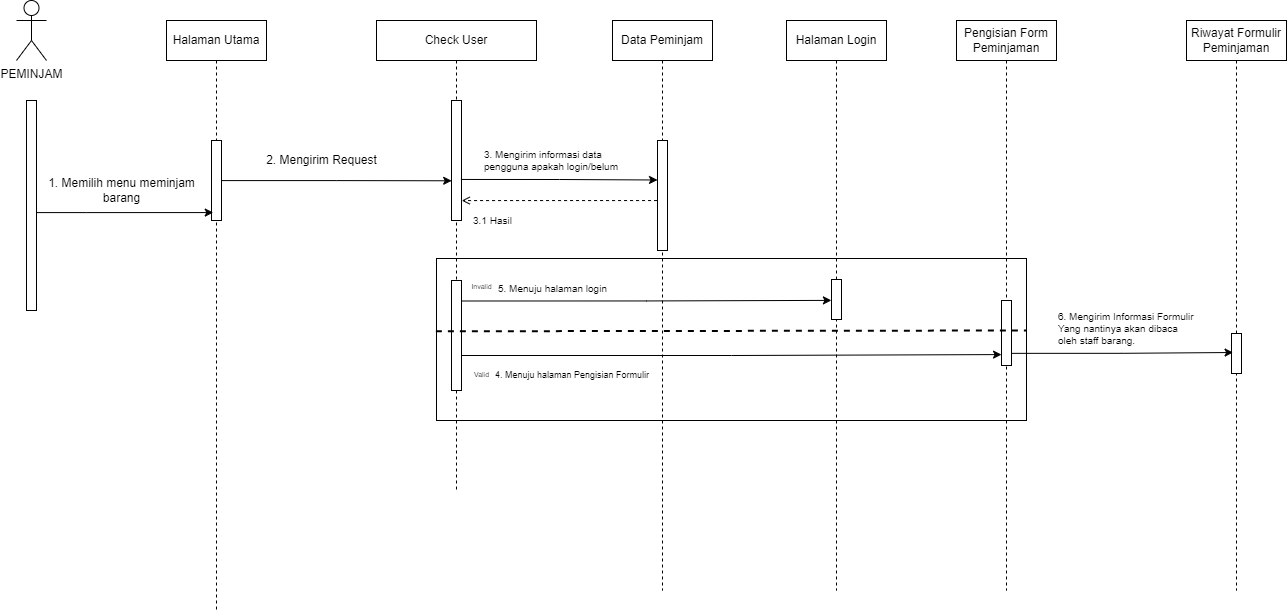

The diagram above was exported from draw.io. Its source (the exported page's mxGraphModel, read from the mxfile embedded in the PNG):
<mxGraphModel dx="491" dy="1165" grid="1" gridSize="10" guides="1" tooltips="1" connect="1" arrows="1" fold="1" page="1" pageScale="1" pageWidth="850" pageHeight="1100" math="0" shadow="0">
  <root>
    <mxCell id="0" />
    <mxCell id="1" parent="0" />
    <mxCell id="nwXGFoZMPjAlocZVImxB-23" value="" style="verticalLabelPosition=bottom;verticalAlign=top;html=1;shape=mxgraph.basic.rect;fillColor2=none;strokeWidth=1;size=20;indent=5;fontSize=10;" parent="1" vertex="1">
      <mxGeometry x="440" y="358" width="590" height="162" as="geometry" />
    </mxCell>
    <mxCell id="Yu0X44FT3E9kV7LCi3Nu-2" value="PEMINJAM" style="shape=umlActor;verticalLabelPosition=bottom;verticalAlign=top;html=1;" parent="1" vertex="1">
      <mxGeometry x="20" y="100" width="30" height="60" as="geometry" />
    </mxCell>
    <mxCell id="Yu0X44FT3E9kV7LCi3Nu-3" value="Halaman Utama" style="shape=umlLifeline;perimeter=lifelinePerimeter;whiteSpace=wrap;html=1;container=1;collapsible=0;recursiveResize=0;outlineConnect=0;" parent="1" vertex="1">
      <mxGeometry x="170" y="120" width="100" height="590" as="geometry" />
    </mxCell>
    <mxCell id="nwXGFoZMPjAlocZVImxB-1" value="" style="html=1;points=[];perimeter=orthogonalPerimeter;" parent="Yu0X44FT3E9kV7LCi3Nu-3" vertex="1">
      <mxGeometry x="45" y="120" width="10" height="80" as="geometry" />
    </mxCell>
    <mxCell id="nwXGFoZMPjAlocZVImxB-2" style="edgeStyle=orthogonalEdgeStyle;rounded=0;orthogonalLoop=1;jettySize=auto;html=1;entryX=0.176;entryY=0.901;entryDx=0;entryDy=0;entryPerimeter=0;" parent="1" source="Z5P8g1PO-jmim6L-XuGj-1" target="nwXGFoZMPjAlocZVImxB-1" edge="1">
      <mxGeometry relative="1" as="geometry">
        <Array as="points">
          <mxPoint x="90" y="312" />
          <mxPoint x="90" y="312" />
        </Array>
      </mxGeometry>
    </mxCell>
    <mxCell id="Z5P8g1PO-jmim6L-XuGj-1" value="" style="html=1;points=[];perimeter=orthogonalPerimeter;" parent="1" vertex="1">
      <mxGeometry x="30" y="200" width="10" height="210" as="geometry" />
    </mxCell>
    <mxCell id="VDrauJvgw_y5iF8ciNxl-1" value="Check User" style="shape=umlLifeline;perimeter=lifelinePerimeter;whiteSpace=wrap;html=1;container=1;collapsible=0;recursiveResize=0;outlineConnect=0;" parent="1" vertex="1">
      <mxGeometry x="380" y="120" width="160" height="470" as="geometry" />
    </mxCell>
    <mxCell id="nwXGFoZMPjAlocZVImxB-5" value="" style="html=1;points=[];perimeter=orthogonalPerimeter;" parent="VDrauJvgw_y5iF8ciNxl-1" vertex="1">
      <mxGeometry x="75" y="80" width="10" height="120" as="geometry" />
    </mxCell>
    <mxCell id="nwXGFoZMPjAlocZVImxB-12" value="3.1 Hasil" style="text;html=1;align=left;verticalAlign=middle;resizable=0;points=[];autosize=1;strokeColor=none;fillColor=none;fontSize=10;" parent="VDrauJvgw_y5iF8ciNxl-1" vertex="1">
      <mxGeometry x="95" y="185" width="60" height="30" as="geometry" />
    </mxCell>
    <mxCell id="nwXGFoZMPjAlocZVImxB-13" value="" style="html=1;points=[];perimeter=orthogonalPerimeter;" parent="VDrauJvgw_y5iF8ciNxl-1" vertex="1">
      <mxGeometry x="75" y="260" width="10" height="110" as="geometry" />
    </mxCell>
    <mxCell id="nwXGFoZMPjAlocZVImxB-26" value="Invalid" style="text;html=1;align=center;verticalAlign=middle;resizable=0;points=[];autosize=1;strokeColor=none;fillColor=none;fontSize=7;" parent="VDrauJvgw_y5iF8ciNxl-1" vertex="1">
      <mxGeometry x="85" y="257" width="40" height="20" as="geometry" />
    </mxCell>
    <mxCell id="VDrauJvgw_y5iF8ciNxl-2" value="Halaman Login" style="shape=umlLifeline;perimeter=lifelinePerimeter;whiteSpace=wrap;html=1;container=1;collapsible=0;recursiveResize=0;outlineConnect=0;" parent="1" vertex="1">
      <mxGeometry x="790" y="120" width="100" height="570" as="geometry" />
    </mxCell>
    <mxCell id="nwXGFoZMPjAlocZVImxB-16" value="" style="html=1;points=[];perimeter=orthogonalPerimeter;" parent="VDrauJvgw_y5iF8ciNxl-2" vertex="1">
      <mxGeometry x="45" y="259" width="10" height="40" as="geometry" />
    </mxCell>
    <mxCell id="VDrauJvgw_y5iF8ciNxl-4" value="Data Peminjam" style="shape=umlLifeline;perimeter=lifelinePerimeter;whiteSpace=wrap;html=1;container=1;collapsible=0;recursiveResize=0;outlineConnect=0;" parent="1" vertex="1">
      <mxGeometry x="616" y="120" width="100" height="570" as="geometry" />
    </mxCell>
    <mxCell id="nwXGFoZMPjAlocZVImxB-7" value="" style="html=1;points=[];perimeter=orthogonalPerimeter;" parent="VDrauJvgw_y5iF8ciNxl-4" vertex="1">
      <mxGeometry x="45" y="120" width="10" height="110" as="geometry" />
    </mxCell>
    <mxCell id="nwXGFoZMPjAlocZVImxB-3" value="1. Memilih menu meminjam&lt;br&gt;barang" style="text;html=1;align=center;verticalAlign=middle;resizable=0;points=[];autosize=1;strokeColor=none;fillColor=none;" parent="1" vertex="1">
      <mxGeometry x="40" y="270" width="170" height="40" as="geometry" />
    </mxCell>
    <mxCell id="nwXGFoZMPjAlocZVImxB-4" style="edgeStyle=orthogonalEdgeStyle;rounded=0;orthogonalLoop=1;jettySize=auto;html=1;entryX=0.018;entryY=0.669;entryDx=0;entryDy=0;entryPerimeter=0;" parent="1" source="nwXGFoZMPjAlocZVImxB-1" target="nwXGFoZMPjAlocZVImxB-5" edge="1">
      <mxGeometry relative="1" as="geometry">
        <mxPoint x="369.9999999999999" y="280" as="targetPoint" />
      </mxGeometry>
    </mxCell>
    <mxCell id="nwXGFoZMPjAlocZVImxB-6" value="2. Mengirim Request" style="text;html=1;align=center;verticalAlign=middle;resizable=0;points=[];autosize=1;strokeColor=none;fillColor=none;" parent="1" vertex="1">
      <mxGeometry x="260" y="245" width="130" height="30" as="geometry" />
    </mxCell>
    <mxCell id="nwXGFoZMPjAlocZVImxB-9" style="edgeStyle=orthogonalEdgeStyle;rounded=0;orthogonalLoop=1;jettySize=auto;html=1;entryX=0;entryY=0.359;entryDx=0;entryDy=0;entryPerimeter=0;exitX=0.943;exitY=0.658;exitDx=0;exitDy=0;exitPerimeter=0;" parent="1" source="nwXGFoZMPjAlocZVImxB-5" target="nwXGFoZMPjAlocZVImxB-7" edge="1">
      <mxGeometry relative="1" as="geometry">
        <mxPoint x="640" y="280" as="targetPoint" />
      </mxGeometry>
    </mxCell>
    <mxCell id="nwXGFoZMPjAlocZVImxB-10" value="3. Mengirim informasi data &lt;br style=&quot;font-size: 10px;&quot;&gt;pengguna apakah login/belum" style="text;html=1;align=left;verticalAlign=middle;resizable=0;points=[];autosize=1;strokeColor=none;fillColor=none;fontSize=10;" parent="1" vertex="1">
      <mxGeometry x="486" y="240" width="160" height="40" as="geometry" />
    </mxCell>
    <mxCell id="nwXGFoZMPjAlocZVImxB-11" style="edgeStyle=orthogonalEdgeStyle;rounded=0;orthogonalLoop=1;jettySize=auto;html=1;entryX=1.024;entryY=0.834;entryDx=0;entryDy=0;entryPerimeter=0;fontSize=10;dashed=1;endArrow=open;endFill=0;exitX=-0.044;exitY=0.546;exitDx=0;exitDy=0;exitPerimeter=0;" parent="1" source="nwXGFoZMPjAlocZVImxB-7" target="nwXGFoZMPjAlocZVImxB-5" edge="1">
      <mxGeometry relative="1" as="geometry">
        <mxPoint x="630" y="300" as="sourcePoint" />
      </mxGeometry>
    </mxCell>
    <mxCell id="nwXGFoZMPjAlocZVImxB-15" style="edgeStyle=orthogonalEdgeStyle;rounded=0;orthogonalLoop=1;jettySize=auto;html=1;fontSize=10;endArrow=classic;endFill=1;entryX=-0.009;entryY=0.152;entryDx=0;entryDy=0;entryPerimeter=0;" parent="1" edge="1">
      <mxGeometry relative="1" as="geometry">
        <mxPoint x="834.9100000000001" y="399.88" as="targetPoint" />
        <mxPoint x="465" y="400.5" as="sourcePoint" />
        <Array as="points">
          <mxPoint x="650" y="401" />
          <mxPoint x="835" y="400" />
        </Array>
      </mxGeometry>
    </mxCell>
    <mxCell id="nwXGFoZMPjAlocZVImxB-18" value="Pengisian Form Peminjaman" style="shape=umlLifeline;perimeter=lifelinePerimeter;whiteSpace=wrap;html=1;container=1;collapsible=0;recursiveResize=0;outlineConnect=0;" parent="1" vertex="1">
      <mxGeometry x="960" y="120" width="100" height="570" as="geometry" />
    </mxCell>
    <mxCell id="nwXGFoZMPjAlocZVImxB-19" value="" style="html=1;points=[];perimeter=orthogonalPerimeter;" parent="nwXGFoZMPjAlocZVImxB-18" vertex="1">
      <mxGeometry x="45" y="280" width="10" height="65" as="geometry" />
    </mxCell>
    <mxCell id="nwXGFoZMPjAlocZVImxB-20" style="edgeStyle=orthogonalEdgeStyle;rounded=0;orthogonalLoop=1;jettySize=auto;html=1;entryX=0.003;entryY=0.832;entryDx=0;entryDy=0;entryPerimeter=0;fontSize=10;endArrow=classic;endFill=1;" parent="1" edge="1">
      <mxGeometry relative="1" as="geometry">
        <mxPoint x="465" y="454.9999999999999" as="sourcePoint" />
        <mxPoint x="1005.0300000000002" y="454.0799999999999" as="targetPoint" />
        <Array as="points">
          <mxPoint x="735" y="455" />
          <mxPoint x="1005" y="454" />
        </Array>
      </mxGeometry>
    </mxCell>
    <mxCell id="nwXGFoZMPjAlocZVImxB-21" value="4. Menuju halaman Pengisian Formulir" style="text;html=1;align=left;verticalAlign=middle;resizable=0;points=[];autosize=1;strokeColor=none;fillColor=none;fontSize=9;" parent="1" vertex="1">
      <mxGeometry x="497" y="465" width="180" height="20" as="geometry" />
    </mxCell>
    <mxCell id="nwXGFoZMPjAlocZVImxB-22" value="5. Menuju halaman login&amp;nbsp;" style="text;html=1;align=left;verticalAlign=middle;resizable=0;points=[];autosize=1;strokeColor=none;fillColor=none;fontSize=10;" parent="1" vertex="1">
      <mxGeometry x="500" y="373" width="140" height="30" as="geometry" />
    </mxCell>
    <mxCell id="nwXGFoZMPjAlocZVImxB-24" value="" style="endArrow=none;dashed=1;html=1;strokeWidth=2;rounded=0;fontSize=10;exitX=-0.001;exitY=0.474;exitDx=0;exitDy=0;exitPerimeter=0;" parent="1" edge="1">
      <mxGeometry width="50" height="50" relative="1" as="geometry">
        <mxPoint x="439.38" y="430.788" as="sourcePoint" />
        <mxPoint x="1030" y="430" as="targetPoint" />
      </mxGeometry>
    </mxCell>
    <mxCell id="nwXGFoZMPjAlocZVImxB-25" value="Valid" style="text;html=1;align=center;verticalAlign=middle;resizable=0;points=[];autosize=1;strokeColor=none;fillColor=none;fontSize=7;" parent="1" vertex="1">
      <mxGeometry x="465" y="465" width="40" height="20" as="geometry" />
    </mxCell>
    <mxCell id="nwXGFoZMPjAlocZVImxB-29" value="Riwayat Formulir Peminjaman" style="shape=umlLifeline;perimeter=lifelinePerimeter;whiteSpace=wrap;html=1;container=1;collapsible=0;recursiveResize=0;outlineConnect=0;" parent="1" vertex="1">
      <mxGeometry x="1190" y="120" width="100" height="570" as="geometry" />
    </mxCell>
    <mxCell id="nwXGFoZMPjAlocZVImxB-30" value="" style="html=1;points=[];perimeter=orthogonalPerimeter;" parent="nwXGFoZMPjAlocZVImxB-29" vertex="1">
      <mxGeometry x="45" y="313" width="10" height="40" as="geometry" />
    </mxCell>
    <mxCell id="nwXGFoZMPjAlocZVImxB-32" style="edgeStyle=orthogonalEdgeStyle;rounded=0;orthogonalLoop=1;jettySize=auto;html=1;entryX=0.16;entryY=0.475;entryDx=0;entryDy=0;entryPerimeter=0;fontSize=9;endArrow=classic;endFill=1;exitX=1.037;exitY=0.813;exitDx=0;exitDy=0;exitPerimeter=0;" parent="1" source="nwXGFoZMPjAlocZVImxB-19" target="nwXGFoZMPjAlocZVImxB-30" edge="1">
      <mxGeometry relative="1" as="geometry" />
    </mxCell>
    <mxCell id="nwXGFoZMPjAlocZVImxB-33" value="6. Mengirim Informasi Formulir&amp;nbsp;&lt;br&gt;Yang nantinya akan dibaca &lt;br&gt;oleh staff barang.&amp;nbsp;" style="text;html=1;align=left;verticalAlign=middle;resizable=0;points=[];autosize=1;strokeColor=none;fillColor=none;fontSize=10;" parent="1" vertex="1">
      <mxGeometry x="1060" y="403" width="160" height="50" as="geometry" />
    </mxCell>
  </root>
</mxGraphModel>